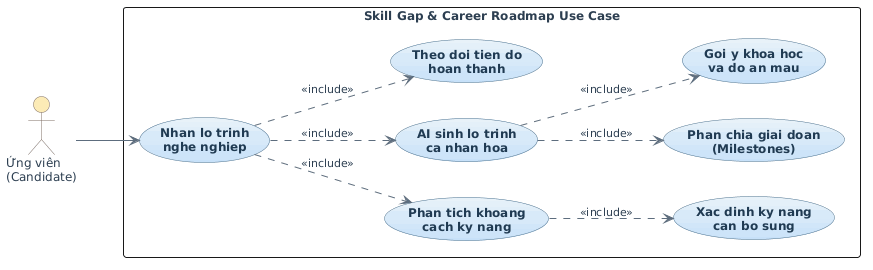

The diagram above was rendered by PlantUML. Its source (embedded in the PNG):
@startuml
left to right direction
skinparam packageStyle rectangle
skinparam defaultFontName "Segoe UI"
skinparam defaultFontSize 12
skinparam defaultFontColor #2C3E50

skinparam actor {
    BackgroundColor #FCEBB6
    BorderColor #7F6E65
}

skinparam usecase {
    BackgroundColor #EBF4FA-#C5E0F9
    BorderColor #4A708B
    FontColor #1F3A52
    FontStyle bold
}

skinparam arrow {
    Color #5D6D7E
    FontColor #2C3E50
    FontSize 11
}

actor "Ứng viên\n(Candidate)" as Candidate

rectangle "Skill Gap & Career Roadmap Use Case" {
    usecase "Nhan lo trinh\nnghe nghiep" as UC_Roadmap
    usecase "Phan tich khoang\ncach ky nang" as UC_Gap
    usecase "Xac dinh ky nang\ncan bo sung" as UC_Deficit
    usecase "AI sinh lo trinh\nca nhan hoa" as UC_GenAI
    usecase "Phan chia giai doan\n(Milestones)" as UC_Milestones
    usecase "Goi y khoa hoc\nva do an mau" as UC_Resources
    usecase "Theo doi tien do\nhoan thanh" as UC_Track

    Candidate --> UC_Roadmap

    UC_Roadmap ..> UC_Gap : <<include>>
    UC_Gap ..> UC_Deficit : <<include>>
    UC_Roadmap ..> UC_GenAI : <<include>>
    UC_GenAI ..> UC_Milestones : <<include>>
    UC_GenAI ..> UC_Resources : <<include>>
    UC_Roadmap ..> UC_Track : <<include>>
}
@enduml